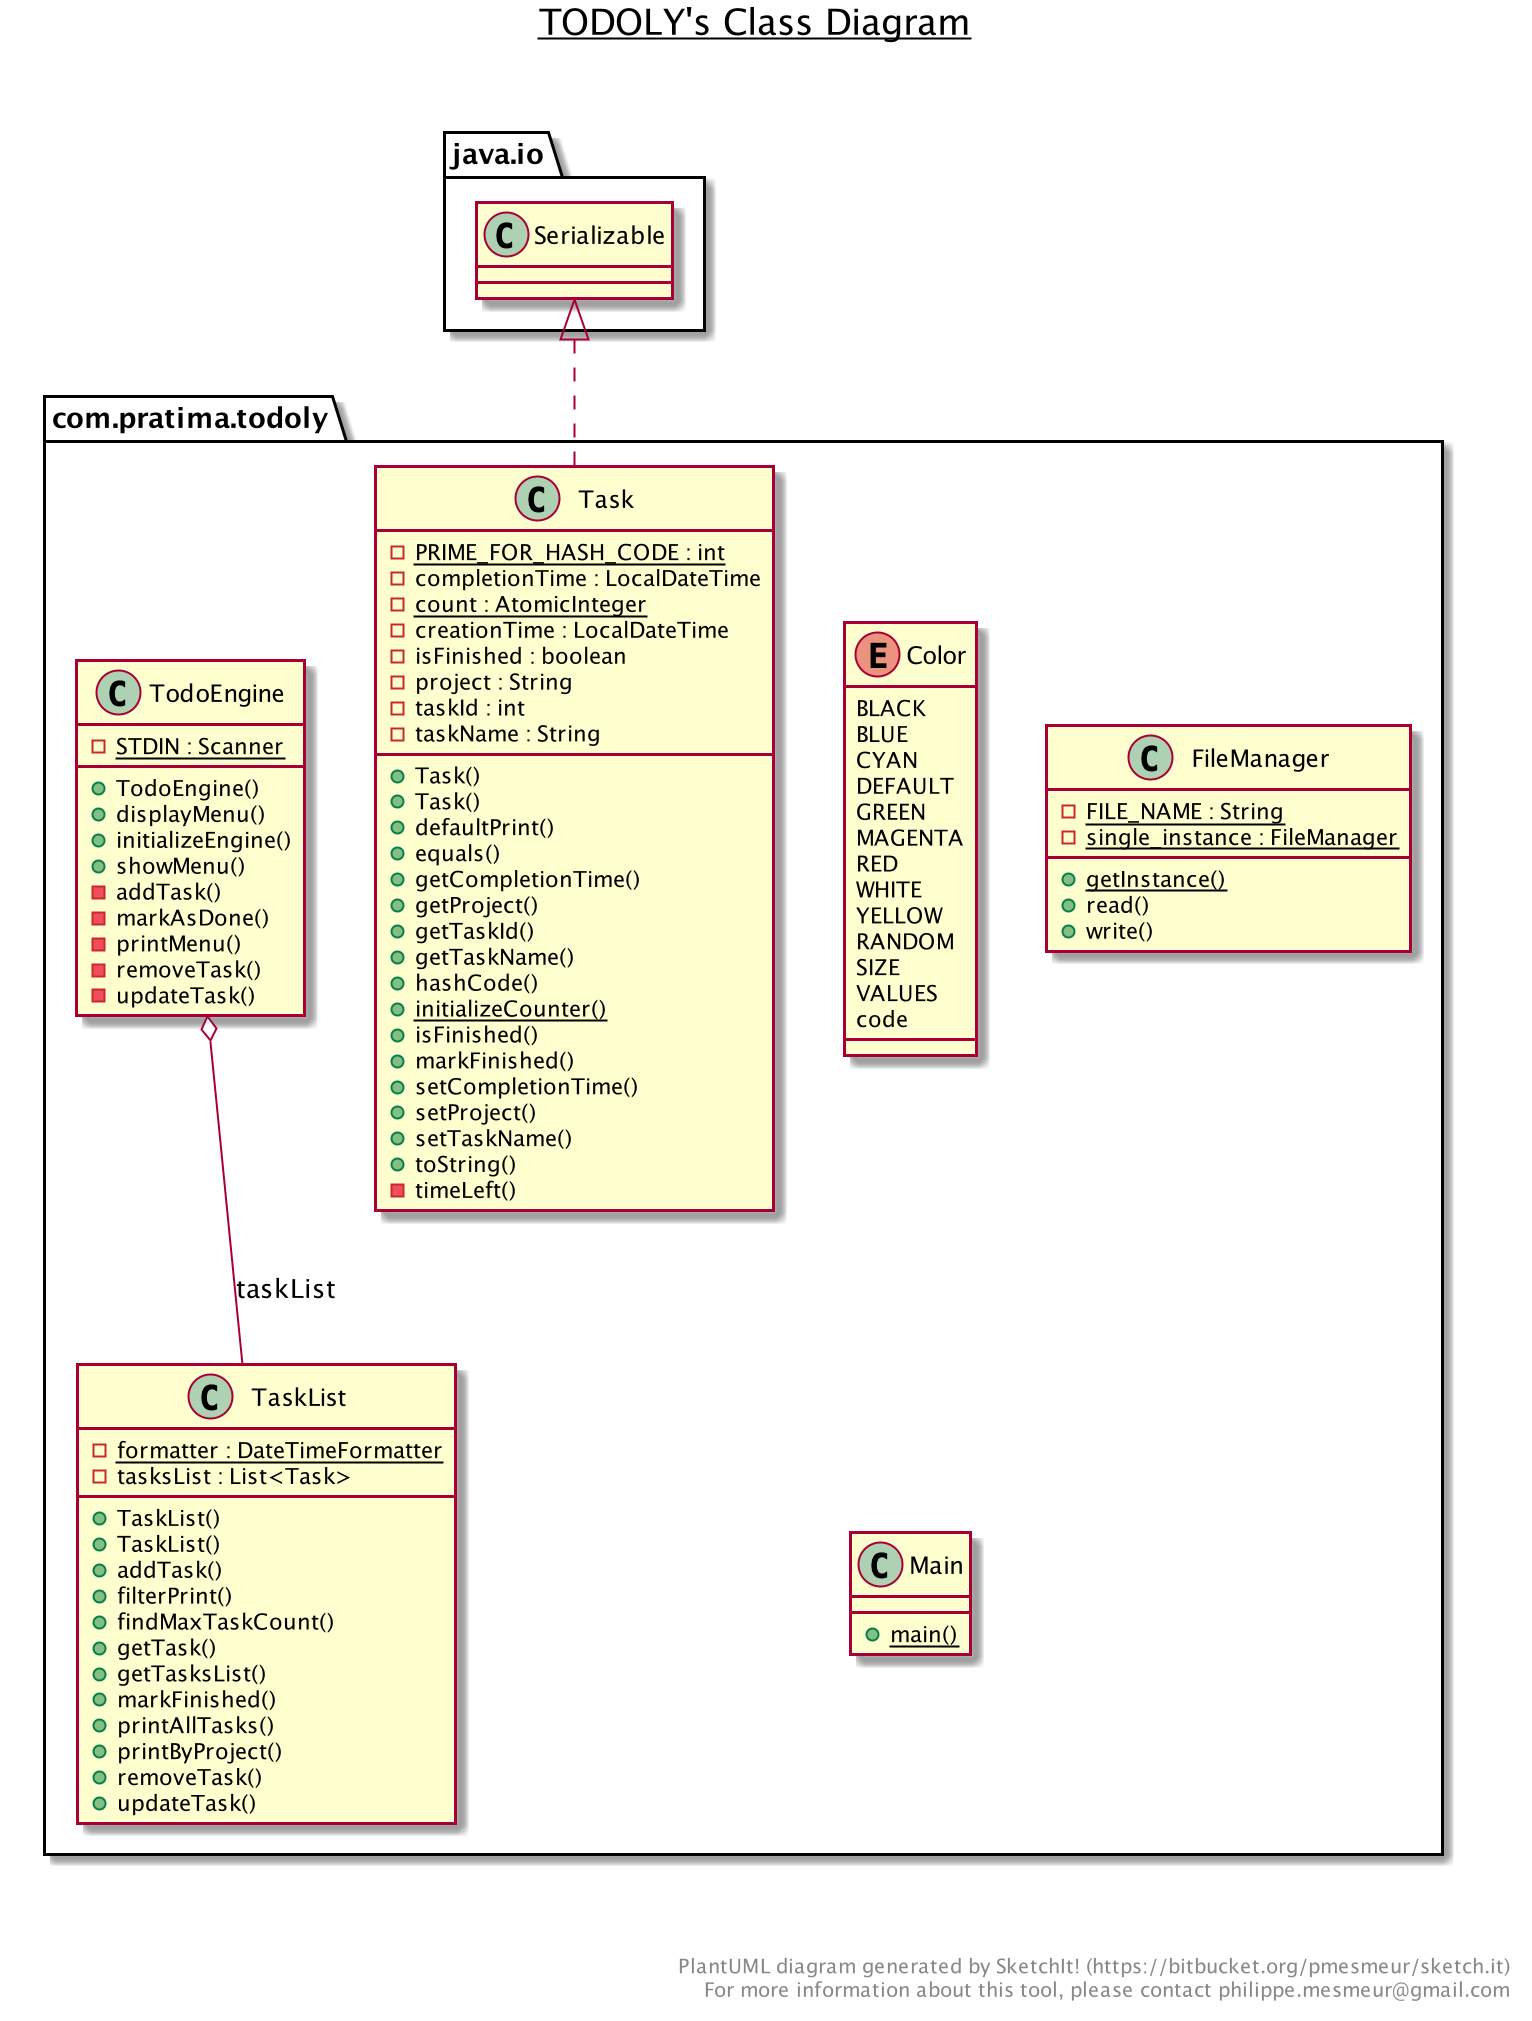

The diagram above was rendered by PlantUML. Its source (embedded in the PNG):
@startuml

title __TODOLY's Class Diagram__\n

  namespace com.pratima.todoly {
    enum Color {
      BLACK
      BLUE
      CYAN
      DEFAULT
      GREEN
      MAGENTA
      RED
      WHITE
      YELLOW
      RANDOM
      SIZE
      VALUES
      code
    }
  }
  

  namespace com.pratima.todoly {
    class com.pratima.todoly.FileManager {
        {static} - FILE_NAME : String
        {static} - single_instance : FileManager
        {static} + getInstance()
        + read()
        + write()
    }
  }
  

  namespace com.pratima.todoly {
    class com.pratima.todoly.Main {
        {static} + main()
    }
  }
  

  namespace com.pratima.todoly {
    class com.pratima.todoly.Task {
        {static} - PRIME_FOR_HASH_CODE : int
        - completionTime : LocalDateTime
        {static} - count : AtomicInteger
        - creationTime : LocalDateTime
        - isFinished : boolean
        - project : String
        - taskId : int
        - taskName : String
        + Task()
        + Task()
        + defaultPrint()
        + equals()
        + getCompletionTime()
        + getProject()
        + getTaskId()
        + getTaskName()
        + hashCode()
        {static} + initializeCounter()
        + isFinished()
        + markFinished()
        + setCompletionTime()
        + setProject()
        + setTaskName()
        + toString()
        - timeLeft()
    }
  }
  

  namespace com.pratima.todoly {
    class com.pratima.todoly.TaskList {
        {static} - formatter : DateTimeFormatter
        - tasksList : List<Task>
        + TaskList()
        + TaskList()
        + addTask()
        + filterPrint()
        + findMaxTaskCount()
        + getTask()
        + getTasksList()
        + markFinished()
        + printAllTasks()
        + printByProject()
        + removeTask()
        + updateTask()
    }
  }
  

  namespace com.pratima.todoly {
    class com.pratima.todoly.TodoEngine {
        {static} - STDIN : Scanner
        + TodoEngine()
        + displayMenu()
        + initializeEngine()
        + showMenu()
        - addTask()
        - markAsDone()
        - printMenu()
        - removeTask()
        - updateTask()
    }
  }
  

  com.pratima.todoly.Task .up.|> java.io.Serializable
  com.pratima.todoly.TodoEngine o-- com.pratima.todoly.TaskList : taskList


right footer


PlantUML diagram generated by SketchIt! (https://bitbucket.org/pmesmeur/sketch.it)
For more information about this tool, please contact philippe.mesmeur@gmail.com
endfooter

@enduml